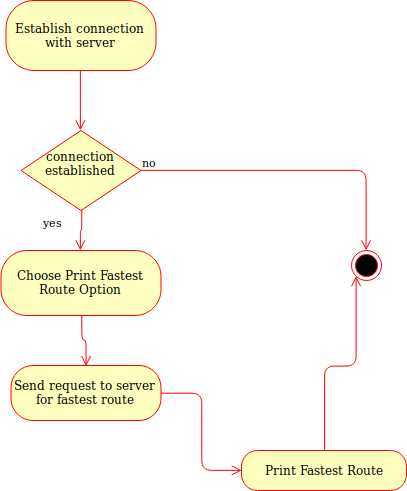

The diagram above was exported from draw.io. Its source (the exported page's mxGraphModel, read from the mxfile embedded in the PNG):
<mxGraphModel dx="1104" dy="633" grid="1" gridSize="10" guides="1" tooltips="1" connect="1" arrows="1" fold="1" page="1" pageScale="1" pageWidth="850" pageHeight="1100" background="#ffffff" math="0" shadow="0">
  <root>
    <mxCell id="0" />
    <mxCell id="1" parent="0" />
    <mxCell id="nm2I6Po7We4G_gA1WHHZ-9" value="&lt;div&gt;connection established&lt;/div&gt;&lt;div&gt;&lt;br&gt;&lt;/div&gt;" style="rhombus;whiteSpace=wrap;html=1;fillColor=#ffffc0;strokeColor=#ff0000;" vertex="1" parent="1">
      <mxGeometry x="289.5" y="160" width="120" height="80" as="geometry" />
    </mxCell>
    <mxCell id="nm2I6Po7We4G_gA1WHHZ-10" value="no" style="edgeStyle=orthogonalEdgeStyle;html=1;align=left;verticalAlign=bottom;endArrow=open;endSize=8;strokeColor=#ff0000;entryX=0.5;entryY=0;entryDx=0;entryDy=0;" edge="1" source="nm2I6Po7We4G_gA1WHHZ-9" parent="1" target="nm2I6Po7We4G_gA1WHHZ-17">
      <mxGeometry x="-1" relative="1" as="geometry">
        <mxPoint x="480" y="260" as="targetPoint" />
      </mxGeometry>
    </mxCell>
    <mxCell id="nm2I6Po7We4G_gA1WHHZ-11" value="yes" style="edgeStyle=orthogonalEdgeStyle;html=1;align=left;verticalAlign=top;endArrow=open;endSize=8;strokeColor=#ff0000;entryX=0.5;entryY=0;entryDx=0;entryDy=0;" edge="1" source="nm2I6Po7We4G_gA1WHHZ-9" parent="1" target="nm2I6Po7We4G_gA1WHHZ-18">
      <mxGeometry x="-1" y="-40" relative="1" as="geometry">
        <mxPoint x="340" y="340" as="targetPoint" />
        <mxPoint as="offset" />
      </mxGeometry>
    </mxCell>
    <mxCell id="nm2I6Po7We4G_gA1WHHZ-15" value="Establish connection with server" style="rounded=1;whiteSpace=wrap;html=1;arcSize=40;fontColor=#000000;fillColor=#ffffc0;strokeColor=#ff0000;" vertex="1" parent="1">
      <mxGeometry x="274.5" y="30" width="150" height="70" as="geometry" />
    </mxCell>
    <mxCell id="nm2I6Po7We4G_gA1WHHZ-16" value="" style="edgeStyle=orthogonalEdgeStyle;html=1;verticalAlign=bottom;endArrow=open;endSize=8;strokeColor=#ff0000;exitX=0.5;exitY=1;exitDx=0;exitDy=0;entryX=0.5;entryY=0;entryDx=0;entryDy=0;" edge="1" source="nm2I6Po7We4G_gA1WHHZ-15" parent="1" target="nm2I6Po7We4G_gA1WHHZ-9">
      <mxGeometry relative="1" as="geometry">
        <mxPoint x="360" y="180" as="targetPoint" />
        <Array as="points">
          <mxPoint x="349" y="160" />
        </Array>
      </mxGeometry>
    </mxCell>
    <mxCell id="nm2I6Po7We4G_gA1WHHZ-17" value="" style="ellipse;html=1;shape=endState;fillColor=#000000;strokeColor=#ff0000;" vertex="1" parent="1">
      <mxGeometry x="620" y="280" width="30" height="30" as="geometry" />
    </mxCell>
    <mxCell id="nm2I6Po7We4G_gA1WHHZ-18" value="Choose Print Fastest Route Option" style="rounded=1;whiteSpace=wrap;html=1;arcSize=40;fontColor=#000000;fillColor=#ffffc0;strokeColor=#ff0000;" vertex="1" parent="1">
      <mxGeometry x="269.5" y="280" width="160" height="65" as="geometry" />
    </mxCell>
    <mxCell id="nm2I6Po7We4G_gA1WHHZ-19" value="" style="edgeStyle=orthogonalEdgeStyle;html=1;verticalAlign=bottom;endArrow=open;endSize=8;strokeColor=#ff0000;entryX=0.5;entryY=0;entryDx=0;entryDy=0;" edge="1" source="nm2I6Po7We4G_gA1WHHZ-18" parent="1" target="nm2I6Po7We4G_gA1WHHZ-20">
      <mxGeometry relative="1" as="geometry">
        <mxPoint x="320" y="470" as="targetPoint" />
      </mxGeometry>
    </mxCell>
    <mxCell id="nm2I6Po7We4G_gA1WHHZ-20" value="Send request to server for fastest route" style="rounded=1;whiteSpace=wrap;html=1;arcSize=40;fontColor=#000000;fillColor=#ffffc0;strokeColor=#ff0000;" vertex="1" parent="1">
      <mxGeometry x="279.5" y="395" width="150" height="55" as="geometry" />
    </mxCell>
    <mxCell id="nm2I6Po7We4G_gA1WHHZ-21" value="" style="edgeStyle=orthogonalEdgeStyle;html=1;verticalAlign=bottom;endArrow=open;endSize=8;strokeColor=#ff0000;entryX=0;entryY=0.5;entryDx=0;entryDy=0;" edge="1" source="nm2I6Po7We4G_gA1WHHZ-20" parent="1" target="nm2I6Po7We4G_gA1WHHZ-22">
      <mxGeometry relative="1" as="geometry">
        <mxPoint x="290" y="580" as="targetPoint" />
      </mxGeometry>
    </mxCell>
    <mxCell id="nm2I6Po7We4G_gA1WHHZ-22" value="Print Fastest Route" style="rounded=1;whiteSpace=wrap;html=1;arcSize=40;fontColor=#000000;fillColor=#ffffc0;strokeColor=#ff0000;" vertex="1" parent="1">
      <mxGeometry x="510" y="480" width="165" height="40" as="geometry" />
    </mxCell>
    <mxCell id="nm2I6Po7We4G_gA1WHHZ-23" value="" style="edgeStyle=orthogonalEdgeStyle;html=1;verticalAlign=bottom;endArrow=open;endSize=8;strokeColor=#ff0000;entryX=0;entryY=1;entryDx=0;entryDy=0;" edge="1" source="nm2I6Po7We4G_gA1WHHZ-22" parent="1" target="nm2I6Po7We4G_gA1WHHZ-17">
      <mxGeometry relative="1" as="geometry">
        <mxPoint x="570" y="580" as="targetPoint" />
      </mxGeometry>
    </mxCell>
  </root>
</mxGraphModel>